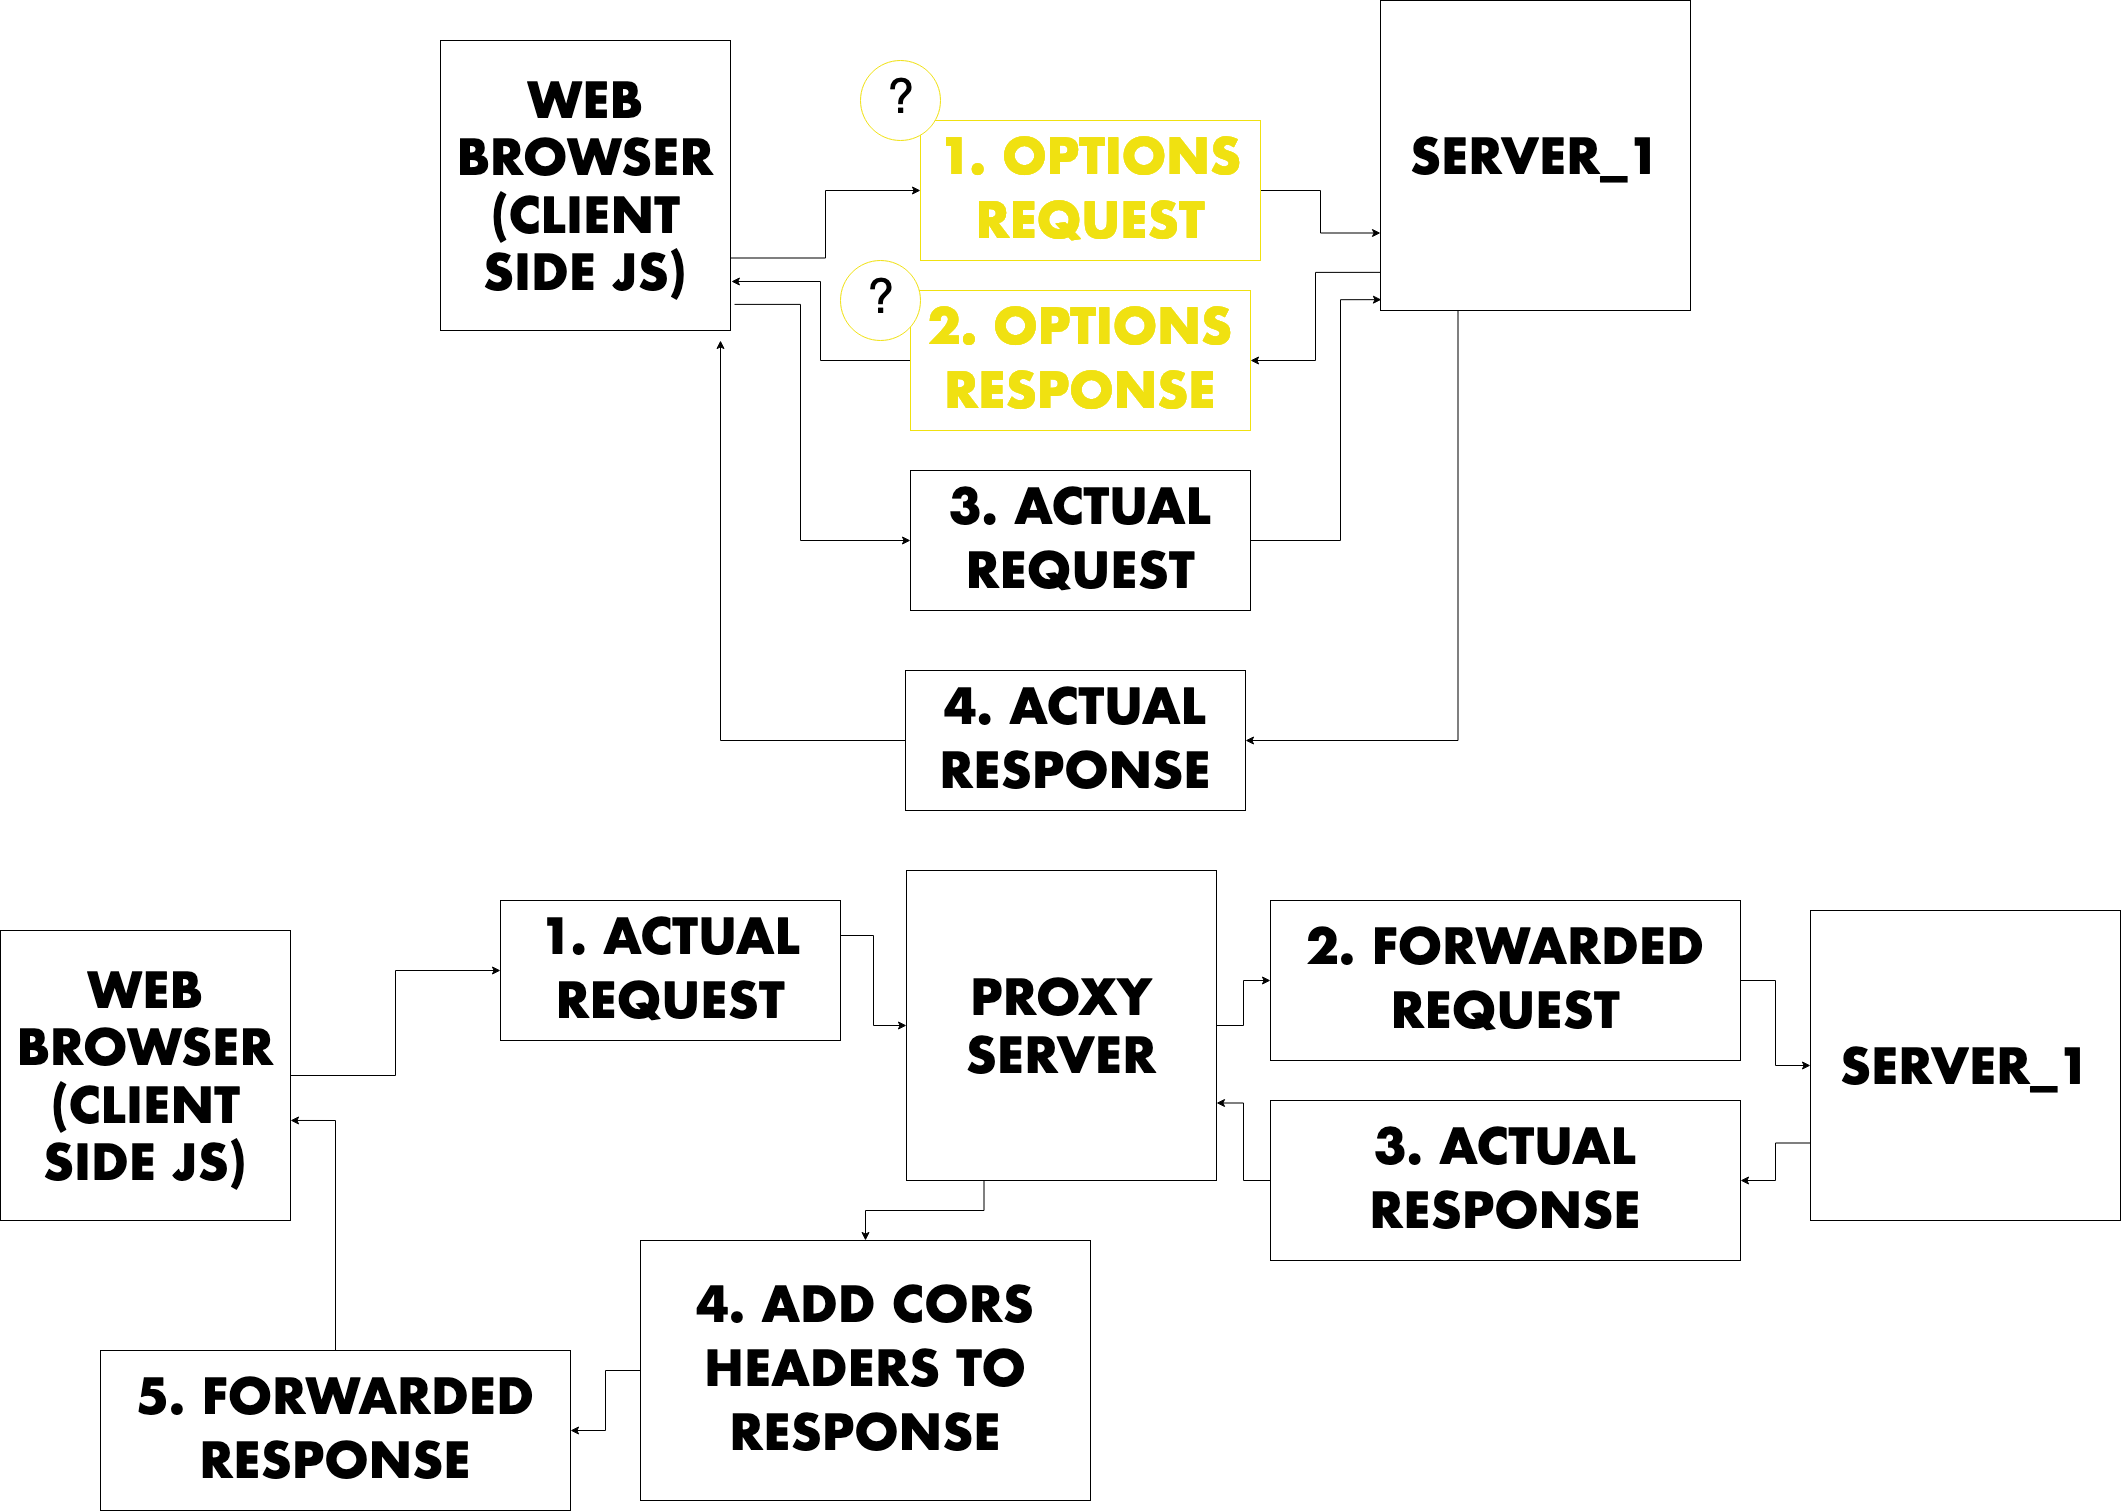

The diagram above was exported from draw.io. Its source (the exported page's mxGraphModel, read from the mxfile embedded in the PNG):
<mxGraphModel dx="2856" dy="1765" grid="1" gridSize="10" guides="1" tooltips="1" connect="1" arrows="1" fold="1" page="1" pageScale="1" pageWidth="850" pageHeight="1100" math="0" shadow="0">
  <root>
    <mxCell id="0" />
    <mxCell id="1" parent="0" />
    <mxCell id="fXea6OR1aUnfSKK-V8qa-8" style="edgeStyle=orthogonalEdgeStyle;rounded=0;orthogonalLoop=1;jettySize=auto;html=1;exitX=1;exitY=0.75;exitDx=0;exitDy=0;fontSize=48;" edge="1" parent="1" source="fXea6OR1aUnfSKK-V8qa-1" target="fXea6OR1aUnfSKK-V8qa-7">
      <mxGeometry relative="1" as="geometry" />
    </mxCell>
    <mxCell id="fXea6OR1aUnfSKK-V8qa-17" style="edgeStyle=orthogonalEdgeStyle;rounded=0;orthogonalLoop=1;jettySize=auto;html=1;exitX=1.014;exitY=0.91;exitDx=0;exitDy=0;entryX=0;entryY=0.5;entryDx=0;entryDy=0;fontSize=48;exitPerimeter=0;" edge="1" parent="1" source="fXea6OR1aUnfSKK-V8qa-1" target="fXea6OR1aUnfSKK-V8qa-15">
      <mxGeometry relative="1" as="geometry">
        <Array as="points">
          <mxPoint x="150" y="604" />
          <mxPoint x="150" y="840" />
        </Array>
      </mxGeometry>
    </mxCell>
    <mxCell id="fXea6OR1aUnfSKK-V8qa-1" value="&lt;b&gt;&lt;font style=&quot;font-size: 48px;&quot; face=&quot;Futura&quot;&gt;WEB BROWSER (CLIENT SIDE JS)&lt;br&gt;&lt;/font&gt;&lt;/b&gt;" style="whiteSpace=wrap;html=1;aspect=fixed;" vertex="1" parent="1">
      <mxGeometry x="-210" y="340" width="290" height="290" as="geometry" />
    </mxCell>
    <mxCell id="fXea6OR1aUnfSKK-V8qa-11" style="edgeStyle=orthogonalEdgeStyle;rounded=0;orthogonalLoop=1;jettySize=auto;html=1;exitX=0.003;exitY=0.877;exitDx=0;exitDy=0;fontSize=48;exitPerimeter=0;" edge="1" parent="1" source="fXea6OR1aUnfSKK-V8qa-2" target="fXea6OR1aUnfSKK-V8qa-10">
      <mxGeometry relative="1" as="geometry" />
    </mxCell>
    <mxCell id="fXea6OR1aUnfSKK-V8qa-20" style="edgeStyle=orthogonalEdgeStyle;rounded=0;orthogonalLoop=1;jettySize=auto;html=1;exitX=0.25;exitY=1;exitDx=0;exitDy=0;entryX=1;entryY=0.5;entryDx=0;entryDy=0;fontSize=48;" edge="1" parent="1" source="fXea6OR1aUnfSKK-V8qa-2" target="fXea6OR1aUnfSKK-V8qa-18">
      <mxGeometry relative="1" as="geometry" />
    </mxCell>
    <mxCell id="fXea6OR1aUnfSKK-V8qa-2" value="&lt;b&gt;&lt;font style=&quot;font-size: 48px;&quot; face=&quot;Futura&quot;&gt;SERVER_1&lt;/font&gt;&lt;/b&gt;" style="whiteSpace=wrap;html=1;aspect=fixed;" vertex="1" parent="1">
      <mxGeometry x="730" y="300" width="310" height="310" as="geometry" />
    </mxCell>
    <mxCell id="fXea6OR1aUnfSKK-V8qa-9" style="edgeStyle=orthogonalEdgeStyle;rounded=0;orthogonalLoop=1;jettySize=auto;html=1;exitX=1;exitY=0.5;exitDx=0;exitDy=0;entryX=0;entryY=0.75;entryDx=0;entryDy=0;fontSize=48;" edge="1" parent="1" source="fXea6OR1aUnfSKK-V8qa-7" target="fXea6OR1aUnfSKK-V8qa-2">
      <mxGeometry relative="1" as="geometry" />
    </mxCell>
    <mxCell id="fXea6OR1aUnfSKK-V8qa-7" value="&lt;div&gt;&lt;font color=&quot;#F0E111&quot;&gt;&lt;b&gt;&lt;font style=&quot;font-size: 48px;&quot; face=&quot;Futura&quot;&gt;1. OPTIONS&lt;/font&gt;&lt;/b&gt;&lt;/font&gt;&lt;/div&gt;&lt;div&gt;&lt;font color=&quot;#F0E111&quot;&gt;&lt;b&gt;&lt;font style=&quot;font-size: 48px;&quot; face=&quot;Futura&quot;&gt;REQUEST&lt;br&gt; &lt;/font&gt;&lt;/b&gt;&lt;/font&gt;&lt;/div&gt;" style="rounded=0;whiteSpace=wrap;html=1;fontSize=48;strokeColor=#F0E111;" vertex="1" parent="1">
      <mxGeometry x="270" y="420" width="340" height="140" as="geometry" />
    </mxCell>
    <mxCell id="fXea6OR1aUnfSKK-V8qa-12" style="edgeStyle=orthogonalEdgeStyle;rounded=0;orthogonalLoop=1;jettySize=auto;html=1;exitX=0;exitY=0.5;exitDx=0;exitDy=0;entryX=1.003;entryY=0.831;entryDx=0;entryDy=0;entryPerimeter=0;fontSize=48;" edge="1" parent="1" source="fXea6OR1aUnfSKK-V8qa-10" target="fXea6OR1aUnfSKK-V8qa-1">
      <mxGeometry relative="1" as="geometry" />
    </mxCell>
    <mxCell id="fXea6OR1aUnfSKK-V8qa-10" value="&lt;div&gt;&lt;font color=&quot;#F0E111&quot;&gt;&lt;b&gt;&lt;font style=&quot;font-size: 48px;&quot; face=&quot;Futura&quot;&gt;2. OPTIONS&lt;/font&gt;&lt;/b&gt;&lt;/font&gt;&lt;/div&gt;&lt;div&gt;&lt;font color=&quot;#F0E111&quot;&gt;&lt;b&gt;&lt;font style=&quot;font-size: 48px;&quot; face=&quot;Futura&quot;&gt;RESPONSE&lt;br&gt; &lt;/font&gt;&lt;/b&gt;&lt;/font&gt;&lt;/div&gt;" style="rounded=0;whiteSpace=wrap;html=1;fontSize=48;strokeColor=#F0E111;" vertex="1" parent="1">
      <mxGeometry x="260" y="590" width="340" height="140" as="geometry" />
    </mxCell>
    <mxCell id="fXea6OR1aUnfSKK-V8qa-16" style="edgeStyle=orthogonalEdgeStyle;rounded=0;orthogonalLoop=1;jettySize=auto;html=1;exitX=1;exitY=0.5;exitDx=0;exitDy=0;entryX=0.003;entryY=0.965;entryDx=0;entryDy=0;entryPerimeter=0;fontSize=48;" edge="1" parent="1" source="fXea6OR1aUnfSKK-V8qa-15" target="fXea6OR1aUnfSKK-V8qa-2">
      <mxGeometry relative="1" as="geometry">
        <Array as="points">
          <mxPoint x="690" y="840" />
          <mxPoint x="690" y="599" />
        </Array>
      </mxGeometry>
    </mxCell>
    <mxCell id="fXea6OR1aUnfSKK-V8qa-15" value="&lt;div&gt;&lt;b&gt;&lt;font style=&quot;font-size: 48px;&quot; face=&quot;Futura&quot;&gt;3. ACTUAL REQUEST&lt;br&gt;&lt;/font&gt;&lt;/b&gt;&lt;/div&gt;" style="rounded=0;whiteSpace=wrap;html=1;fontSize=48;" vertex="1" parent="1">
      <mxGeometry x="260" y="770" width="340" height="140" as="geometry" />
    </mxCell>
    <mxCell id="fXea6OR1aUnfSKK-V8qa-21" style="edgeStyle=orthogonalEdgeStyle;rounded=0;orthogonalLoop=1;jettySize=auto;html=1;exitX=0;exitY=0.5;exitDx=0;exitDy=0;fontSize=48;" edge="1" parent="1" source="fXea6OR1aUnfSKK-V8qa-18">
      <mxGeometry relative="1" as="geometry">
        <mxPoint x="70" y="640" as="targetPoint" />
      </mxGeometry>
    </mxCell>
    <mxCell id="fXea6OR1aUnfSKK-V8qa-18" value="&lt;div&gt;&lt;b&gt;&lt;font style=&quot;font-size: 48px;&quot; face=&quot;Futura&quot;&gt;4. ACTUAL RESPONSE&lt;br&gt;&lt;/font&gt;&lt;/b&gt;&lt;/div&gt;" style="rounded=0;whiteSpace=wrap;html=1;fontSize=48;" vertex="1" parent="1">
      <mxGeometry x="255" y="970" width="340" height="140" as="geometry" />
    </mxCell>
    <mxCell id="fXea6OR1aUnfSKK-V8qa-22" value="?" style="ellipse;whiteSpace=wrap;html=1;aspect=fixed;fontSize=48;strokeColor=#F0E111;" vertex="1" parent="1">
      <mxGeometry x="210" y="360" width="80" height="80" as="geometry" />
    </mxCell>
    <mxCell id="fXea6OR1aUnfSKK-V8qa-24" value="?" style="ellipse;whiteSpace=wrap;html=1;aspect=fixed;fontSize=48;strokeColor=#F0E111;" vertex="1" parent="1">
      <mxGeometry x="190" y="560" width="80" height="80" as="geometry" />
    </mxCell>
    <mxCell id="fXea6OR1aUnfSKK-V8qa-34" style="edgeStyle=orthogonalEdgeStyle;rounded=0;orthogonalLoop=1;jettySize=auto;html=1;exitX=1;exitY=0.5;exitDx=0;exitDy=0;fontSize=48;fontColor=#F0E111;" edge="1" parent="1" source="fXea6OR1aUnfSKK-V8qa-25" target="fXea6OR1aUnfSKK-V8qa-27">
      <mxGeometry relative="1" as="geometry" />
    </mxCell>
    <mxCell id="fXea6OR1aUnfSKK-V8qa-42" style="edgeStyle=orthogonalEdgeStyle;rounded=0;orthogonalLoop=1;jettySize=auto;html=1;exitX=0.25;exitY=1;exitDx=0;exitDy=0;fontSize=48;fontColor=#F0E111;" edge="1" parent="1" source="fXea6OR1aUnfSKK-V8qa-25" target="fXea6OR1aUnfSKK-V8qa-40">
      <mxGeometry relative="1" as="geometry" />
    </mxCell>
    <mxCell id="fXea6OR1aUnfSKK-V8qa-25" value="&lt;div&gt;&lt;b&gt;&lt;font style=&quot;font-size: 48px;&quot; face=&quot;Futura&quot;&gt;PROXY&lt;/font&gt;&lt;/b&gt;&lt;/div&gt;&lt;div&gt;&lt;b&gt;&lt;font style=&quot;font-size: 48px;&quot; face=&quot;Futura&quot;&gt;SERVER&lt;/font&gt;&lt;/b&gt;&lt;/div&gt;" style="whiteSpace=wrap;html=1;aspect=fixed;" vertex="1" parent="1">
      <mxGeometry x="256" y="1170" width="310" height="310" as="geometry" />
    </mxCell>
    <mxCell id="fXea6OR1aUnfSKK-V8qa-33" style="edgeStyle=orthogonalEdgeStyle;rounded=0;orthogonalLoop=1;jettySize=auto;html=1;exitX=1;exitY=0.25;exitDx=0;exitDy=0;fontSize=48;fontColor=#F0E111;" edge="1" parent="1" source="fXea6OR1aUnfSKK-V8qa-26" target="fXea6OR1aUnfSKK-V8qa-25">
      <mxGeometry relative="1" as="geometry" />
    </mxCell>
    <mxCell id="fXea6OR1aUnfSKK-V8qa-26" value="&lt;div&gt;&lt;b&gt;&lt;font style=&quot;font-size: 48px;&quot; face=&quot;Futura&quot;&gt;1. ACTUAL REQUEST&lt;br&gt;&lt;/font&gt;&lt;/b&gt;&lt;/div&gt;" style="rounded=0;whiteSpace=wrap;html=1;fontSize=48;" vertex="1" parent="1">
      <mxGeometry x="-150" y="1200" width="340" height="140" as="geometry" />
    </mxCell>
    <mxCell id="fXea6OR1aUnfSKK-V8qa-35" style="edgeStyle=orthogonalEdgeStyle;rounded=0;orthogonalLoop=1;jettySize=auto;html=1;exitX=1;exitY=0.5;exitDx=0;exitDy=0;fontSize=48;fontColor=#F0E111;" edge="1" parent="1" source="fXea6OR1aUnfSKK-V8qa-27" target="fXea6OR1aUnfSKK-V8qa-31">
      <mxGeometry relative="1" as="geometry" />
    </mxCell>
    <mxCell id="fXea6OR1aUnfSKK-V8qa-27" value="&lt;div&gt;&lt;b&gt;&lt;font style=&quot;font-size: 48px;&quot; face=&quot;Futura&quot;&gt;2. FORWARDED REQUEST&lt;br&gt;&lt;/font&gt;&lt;/b&gt;&lt;/div&gt;" style="rounded=0;whiteSpace=wrap;html=1;fontSize=48;" vertex="1" parent="1">
      <mxGeometry x="620" y="1200" width="470" height="160" as="geometry" />
    </mxCell>
    <mxCell id="fXea6OR1aUnfSKK-V8qa-37" style="edgeStyle=orthogonalEdgeStyle;rounded=0;orthogonalLoop=1;jettySize=auto;html=1;exitX=0;exitY=0.5;exitDx=0;exitDy=0;entryX=1;entryY=0.75;entryDx=0;entryDy=0;fontSize=48;fontColor=#F0E111;" edge="1" parent="1" source="fXea6OR1aUnfSKK-V8qa-28" target="fXea6OR1aUnfSKK-V8qa-25">
      <mxGeometry relative="1" as="geometry" />
    </mxCell>
    <mxCell id="fXea6OR1aUnfSKK-V8qa-28" value="&lt;div&gt;&lt;b&gt;&lt;font style=&quot;font-size: 48px;&quot; face=&quot;Futura&quot;&gt;3. ACTUAL RESPONSE&lt;br&gt;&lt;/font&gt;&lt;/b&gt;&lt;/div&gt;" style="rounded=0;whiteSpace=wrap;html=1;fontSize=48;" vertex="1" parent="1">
      <mxGeometry x="620" y="1400" width="470" height="160" as="geometry" />
    </mxCell>
    <mxCell id="fXea6OR1aUnfSKK-V8qa-39" style="edgeStyle=orthogonalEdgeStyle;rounded=0;orthogonalLoop=1;jettySize=auto;html=1;entryX=1;entryY=0.655;entryDx=0;entryDy=0;entryPerimeter=0;fontSize=48;fontColor=#F0E111;" edge="1" parent="1" source="fXea6OR1aUnfSKK-V8qa-29" target="fXea6OR1aUnfSKK-V8qa-30">
      <mxGeometry relative="1" as="geometry" />
    </mxCell>
    <mxCell id="fXea6OR1aUnfSKK-V8qa-29" value="&lt;div&gt;&lt;b&gt;&lt;font style=&quot;font-size: 48px;&quot; face=&quot;Futura&quot;&gt;5. FORWARDED RESPONSE&lt;br&gt;&lt;/font&gt;&lt;/b&gt;&lt;/div&gt;" style="rounded=0;whiteSpace=wrap;html=1;fontSize=48;" vertex="1" parent="1">
      <mxGeometry x="-550" y="1650" width="470" height="160" as="geometry" />
    </mxCell>
    <mxCell id="fXea6OR1aUnfSKK-V8qa-32" style="edgeStyle=orthogonalEdgeStyle;rounded=0;orthogonalLoop=1;jettySize=auto;html=1;fontSize=48;fontColor=#F0E111;" edge="1" parent="1" source="fXea6OR1aUnfSKK-V8qa-30" target="fXea6OR1aUnfSKK-V8qa-26">
      <mxGeometry relative="1" as="geometry" />
    </mxCell>
    <mxCell id="fXea6OR1aUnfSKK-V8qa-30" value="&lt;b&gt;&lt;font style=&quot;font-size: 48px;&quot; face=&quot;Futura&quot;&gt;WEB BROWSER (CLIENT SIDE JS)&lt;br&gt;&lt;/font&gt;&lt;/b&gt;" style="whiteSpace=wrap;html=1;aspect=fixed;" vertex="1" parent="1">
      <mxGeometry x="-650" y="1230" width="290" height="290" as="geometry" />
    </mxCell>
    <mxCell id="fXea6OR1aUnfSKK-V8qa-36" style="edgeStyle=orthogonalEdgeStyle;rounded=0;orthogonalLoop=1;jettySize=auto;html=1;exitX=0;exitY=0.75;exitDx=0;exitDy=0;fontSize=48;fontColor=#F0E111;" edge="1" parent="1" source="fXea6OR1aUnfSKK-V8qa-31" target="fXea6OR1aUnfSKK-V8qa-28">
      <mxGeometry relative="1" as="geometry" />
    </mxCell>
    <mxCell id="fXea6OR1aUnfSKK-V8qa-31" value="&lt;b&gt;&lt;font style=&quot;font-size: 48px;&quot; face=&quot;Futura&quot;&gt;SERVER_1&lt;/font&gt;&lt;/b&gt;" style="whiteSpace=wrap;html=1;aspect=fixed;" vertex="1" parent="1">
      <mxGeometry x="1160" y="1210" width="310" height="310" as="geometry" />
    </mxCell>
    <mxCell id="fXea6OR1aUnfSKK-V8qa-43" style="edgeStyle=orthogonalEdgeStyle;rounded=0;orthogonalLoop=1;jettySize=auto;html=1;fontSize=48;fontColor=#F0E111;" edge="1" parent="1" source="fXea6OR1aUnfSKK-V8qa-40" target="fXea6OR1aUnfSKK-V8qa-29">
      <mxGeometry relative="1" as="geometry" />
    </mxCell>
    <mxCell id="fXea6OR1aUnfSKK-V8qa-40" value="&lt;div&gt;&lt;b&gt;&lt;font style=&quot;font-size: 48px;&quot; face=&quot;Futura&quot;&gt;4. ADD CORS HEADERS TO RESPONSE&lt;br&gt;&lt;/font&gt;&lt;/b&gt;&lt;/div&gt;" style="rounded=0;whiteSpace=wrap;html=1;fontSize=48;" vertex="1" parent="1">
      <mxGeometry x="-10" y="1540" width="450" height="260" as="geometry" />
    </mxCell>
  </root>
</mxGraphModel>